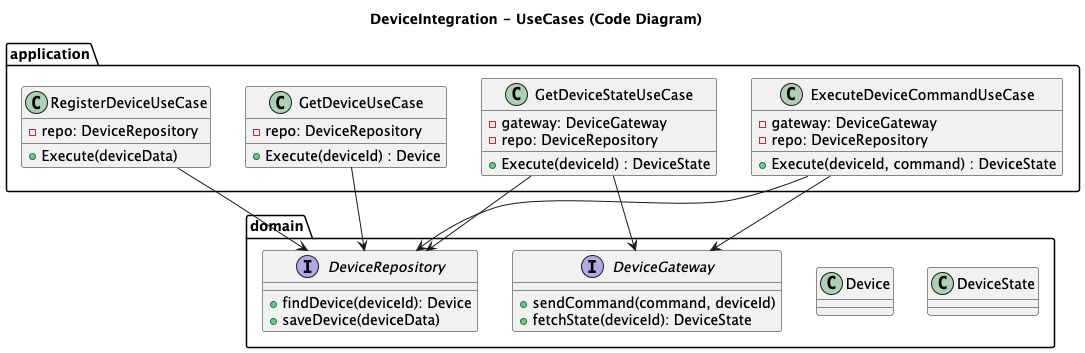

The diagram above was rendered by PlantUML. Its source (embedded in the PNG):
@startuml
title DeviceIntegration - UseCases (Code Diagram)

package "application" {

    class RegisterDeviceUseCase {
        -repo: DeviceRepository
        +Execute(deviceData)
    }

    class GetDeviceStateUseCase {
        -gateway: DeviceGateway
        -repo: DeviceRepository
        +Execute(deviceId) : DeviceState
    }

    class GetDeviceUseCase {
        -repo: DeviceRepository
        +Execute(deviceId) : Device
    }

    class ExecuteDeviceCommandUseCase {
        -gateway: DeviceGateway
        -repo: DeviceRepository
        +Execute(deviceId, command) : DeviceState
    }

}

package "domain" {

    interface DeviceRepository {
        + findDevice(deviceId): Device
        + saveDevice(deviceData)
    }

    interface DeviceGateway {
        + sendCommand(command, deviceId)
        + fetchState(deviceId): DeviceState
    }

    class Device
    class DeviceState

}

GetDeviceUseCase --> DeviceRepository
RegisterDeviceUseCase --> DeviceRepository
GetDeviceStateUseCase --> DeviceGateway
ExecuteDeviceCommandUseCase --> DeviceGateway
GetDeviceStateUseCase --> DeviceRepository
ExecuteDeviceCommandUseCase --> DeviceRepository

@enduml